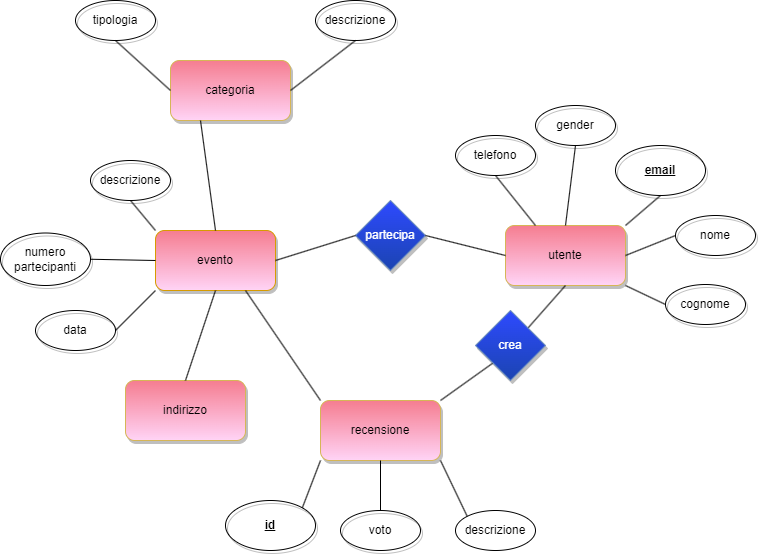

The diagram above was exported from draw.io. Its source (the exported page's mxGraphModel, read from the mxfile embedded in the PNG):
<mxGraphModel dx="1050" dy="573" grid="1" gridSize="10" guides="1" tooltips="1" connect="1" arrows="1" fold="1" page="1" pageScale="1" pageWidth="1169" pageHeight="827" math="0" shadow="0">
  <root>
    <mxCell id="0" />
    <mxCell id="1" parent="0" />
    <mxCell id="4f2gHfVaER87bsuQghmN-1" value="utente" style="rounded=1;whiteSpace=wrap;html=1;fillColor=#F57D90;strokeColor=#d6b656;shadow=1;gradientColor=#FFD4F6;" parent="1" vertex="1">
      <mxGeometry x="720" y="355" width="120" height="60" as="geometry" />
    </mxCell>
    <mxCell id="4f2gHfVaER87bsuQghmN-2" value="evento" style="rounded=1;whiteSpace=wrap;html=1;fillColor=#F57D90;strokeColor=#d79b00;shadow=1;glass=0;gradientColor=#FFD4F6;" parent="1" vertex="1">
      <mxGeometry x="370" y="360" width="120" height="60" as="geometry" />
    </mxCell>
    <mxCell id="4f2gHfVaER87bsuQghmN-3" value="recensione" style="rounded=1;whiteSpace=wrap;html=1;fillColor=#F57D90;strokeColor=#d6b656;shadow=1;gradientColor=#FFD4F6;" parent="1" vertex="1">
      <mxGeometry x="535" y="530" width="120" height="60" as="geometry" />
    </mxCell>
    <mxCell id="4f2gHfVaER87bsuQghmN-6" value="indirizzo" style="rounded=1;whiteSpace=wrap;html=1;fillColor=#F57D90;strokeColor=#d6b656;shadow=1;gradientColor=#FFD4F6;" parent="1" vertex="1">
      <mxGeometry x="340" y="510" width="120" height="60" as="geometry" />
    </mxCell>
    <mxCell id="4f2gHfVaER87bsuQghmN-7" value="categoria" style="rounded=1;whiteSpace=wrap;html=1;fillColor=#F57D90;strokeColor=#d6b656;shadow=1;gradientColor=#FFD4F6;" parent="1" vertex="1">
      <mxGeometry x="385" y="190" width="120" height="60" as="geometry" />
    </mxCell>
    <mxCell id="4f2gHfVaER87bsuQghmN-35" value="&lt;font color=&quot;#ffffff&quot;&gt;partecipa&lt;/font&gt;" style="rhombus;whiteSpace=wrap;html=1;fillColor=#1b44b1;strokeColor=#6c8ebf;shadow=1;gradientColor=#2E4AFF;gradientDirection=north;" parent="1" vertex="1">
      <mxGeometry x="570" y="330" width="70" height="70" as="geometry" />
    </mxCell>
    <mxCell id="4f2gHfVaER87bsuQghmN-40" value="descrizione" style="ellipse;whiteSpace=wrap;html=1;fillColor=none;gradientColor=none;shadow=1;" parent="1" vertex="1">
      <mxGeometry x="305" y="290" width="80" height="40" as="geometry" />
    </mxCell>
    <mxCell id="4f2gHfVaER87bsuQghmN-44" value="data" style="ellipse;whiteSpace=wrap;html=1;fillColor=none;gradientColor=none;shadow=1;" parent="1" vertex="1">
      <mxGeometry x="250" y="440" width="80" height="40" as="geometry" />
    </mxCell>
    <mxCell id="4f2gHfVaER87bsuQghmN-45" value="numero partecipanti" style="ellipse;whiteSpace=wrap;html=1;fillColor=none;gradientColor=none;shadow=1;" parent="1" vertex="1">
      <mxGeometry x="215" y="362.5" width="90" height="52.5" as="geometry" />
    </mxCell>
    <mxCell id="4f2gHfVaER87bsuQghmN-48" value="" style="endArrow=none;html=1;rounded=0;entryX=0;entryY=1;entryDx=0;entryDy=0;exitX=1;exitY=0.5;exitDx=0;exitDy=0;" parent="1" source="4f2gHfVaER87bsuQghmN-44" target="4f2gHfVaER87bsuQghmN-2" edge="1">
      <mxGeometry width="50" height="50" relative="1" as="geometry">
        <mxPoint x="340" y="435" as="sourcePoint" />
        <mxPoint x="390" y="385" as="targetPoint" />
      </mxGeometry>
    </mxCell>
    <mxCell id="4f2gHfVaER87bsuQghmN-53" value="" style="endArrow=none;html=1;rounded=0;entryX=0.5;entryY=1;entryDx=0;entryDy=0;exitX=0;exitY=0;exitDx=0;exitDy=0;" parent="1" source="4f2gHfVaER87bsuQghmN-2" target="4f2gHfVaER87bsuQghmN-40" edge="1">
      <mxGeometry width="50" height="50" relative="1" as="geometry">
        <mxPoint x="440" y="485" as="sourcePoint" />
        <mxPoint x="410" y="445" as="targetPoint" />
      </mxGeometry>
    </mxCell>
    <mxCell id="4f2gHfVaER87bsuQghmN-56" value="" style="endArrow=none;html=1;rounded=0;entryX=0;entryY=0.5;entryDx=0;entryDy=0;exitX=1;exitY=0.5;exitDx=0;exitDy=0;" parent="1" source="4f2gHfVaER87bsuQghmN-35" target="4f2gHfVaER87bsuQghmN-1" edge="1">
      <mxGeometry width="50" height="50" relative="1" as="geometry">
        <mxPoint x="550" y="405" as="sourcePoint" />
        <mxPoint x="600" y="355" as="targetPoint" />
      </mxGeometry>
    </mxCell>
    <mxCell id="4f2gHfVaER87bsuQghmN-57" value="" style="endArrow=none;html=1;rounded=0;entryX=0;entryY=0.5;entryDx=0;entryDy=0;exitX=1;exitY=0.5;exitDx=0;exitDy=0;" parent="1" source="4f2gHfVaER87bsuQghmN-2" target="4f2gHfVaER87bsuQghmN-35" edge="1">
      <mxGeometry width="50" height="50" relative="1" as="geometry">
        <mxPoint x="635" y="380" as="sourcePoint" />
        <mxPoint x="750" y="380" as="targetPoint" />
      </mxGeometry>
    </mxCell>
    <mxCell id="4f2gHfVaER87bsuQghmN-58" value="&lt;b&gt;&lt;u&gt;email&lt;br&gt;&lt;/u&gt;&lt;/b&gt;" style="ellipse;whiteSpace=wrap;html=1;fillColor=none;shadow=1;" parent="1" vertex="1">
      <mxGeometry x="830" y="275" width="90" height="50" as="geometry" />
    </mxCell>
    <mxCell id="4f2gHfVaER87bsuQghmN-59" value="telefono" style="ellipse;whiteSpace=wrap;html=1;fillColor=none;shadow=1;" parent="1" vertex="1">
      <mxGeometry x="670" y="265" width="80" height="40" as="geometry" />
    </mxCell>
    <mxCell id="4f2gHfVaER87bsuQghmN-61" value="cognome" style="ellipse;whiteSpace=wrap;html=1;fillColor=none;shadow=1;" parent="1" vertex="1">
      <mxGeometry x="880" y="414" width="80" height="40" as="geometry" />
    </mxCell>
    <mxCell id="4f2gHfVaER87bsuQghmN-62" value="" style="endArrow=none;html=1;rounded=0;entryX=0.5;entryY=1;entryDx=0;entryDy=0;exitX=1;exitY=0;exitDx=0;exitDy=0;" parent="1" source="4f2gHfVaER87bsuQghmN-1" target="4f2gHfVaER87bsuQghmN-58" edge="1">
      <mxGeometry width="50" height="50" relative="1" as="geometry">
        <mxPoint x="730" y="390" as="sourcePoint" />
        <mxPoint x="780" y="340" as="targetPoint" />
      </mxGeometry>
    </mxCell>
    <mxCell id="4f2gHfVaER87bsuQghmN-63" value="" style="endArrow=none;html=1;rounded=0;entryX=0.5;entryY=1;entryDx=0;entryDy=0;exitX=0.25;exitY=0;exitDx=0;exitDy=0;" parent="1" source="4f2gHfVaER87bsuQghmN-1" target="4f2gHfVaER87bsuQghmN-59" edge="1">
      <mxGeometry width="50" height="50" relative="1" as="geometry">
        <mxPoint x="730" y="390" as="sourcePoint" />
        <mxPoint x="780" y="340" as="targetPoint" />
      </mxGeometry>
    </mxCell>
    <mxCell id="4f2gHfVaER87bsuQghmN-66" value="" style="endArrow=none;html=1;rounded=0;entryX=1;entryY=1;entryDx=0;entryDy=0;exitX=0;exitY=0.5;exitDx=0;exitDy=0;" parent="1" source="4f2gHfVaER87bsuQghmN-61" target="4f2gHfVaER87bsuQghmN-1" edge="1">
      <mxGeometry width="50" height="50" relative="1" as="geometry">
        <mxPoint x="730" y="390" as="sourcePoint" />
        <mxPoint x="780" y="340" as="targetPoint" />
      </mxGeometry>
    </mxCell>
    <mxCell id="4f2gHfVaER87bsuQghmN-67" value="" style="endArrow=none;html=1;rounded=0;entryX=0.5;entryY=1;entryDx=0;entryDy=0;exitX=0.5;exitY=0;exitDx=0;exitDy=0;" parent="1" source="4f2gHfVaER87bsuQghmN-1" target="4f2gHfVaER87bsuQghmN-99" edge="1">
      <mxGeometry width="50" height="50" relative="1" as="geometry">
        <mxPoint x="730" y="395" as="sourcePoint" />
        <mxPoint x="770" y="225" as="targetPoint" />
      </mxGeometry>
    </mxCell>
    <mxCell id="4f2gHfVaER87bsuQghmN-74" value="tipologia" style="ellipse;whiteSpace=wrap;html=1;fillColor=none;gradientColor=none;shadow=1;" parent="1" vertex="1">
      <mxGeometry x="290" y="130" width="80" height="40" as="geometry" />
    </mxCell>
    <mxCell id="4f2gHfVaER87bsuQghmN-76" value="descrizione" style="ellipse;whiteSpace=wrap;html=1;fillColor=none;gradientColor=none;shadow=1;" parent="1" vertex="1">
      <mxGeometry x="530" y="130" width="80" height="40" as="geometry" />
    </mxCell>
    <mxCell id="4f2gHfVaER87bsuQghmN-80" value="" style="endArrow=none;html=1;rounded=0;entryX=0.5;entryY=1;entryDx=0;entryDy=0;exitX=0;exitY=0.5;exitDx=0;exitDy=0;" parent="1" source="4f2gHfVaER87bsuQghmN-7" target="4f2gHfVaER87bsuQghmN-74" edge="1">
      <mxGeometry width="50" height="50" relative="1" as="geometry">
        <mxPoint x="520" y="145" as="sourcePoint" />
        <mxPoint x="495" y="115" as="targetPoint" />
      </mxGeometry>
    </mxCell>
    <mxCell id="4f2gHfVaER87bsuQghmN-81" value="" style="endArrow=none;html=1;rounded=0;entryX=0.5;entryY=1;entryDx=0;entryDy=0;exitX=1;exitY=0.5;exitDx=0;exitDy=0;" parent="1" source="4f2gHfVaER87bsuQghmN-7" target="4f2gHfVaER87bsuQghmN-76" edge="1">
      <mxGeometry width="50" height="50" relative="1" as="geometry">
        <mxPoint x="530" y="155" as="sourcePoint" />
        <mxPoint x="505" y="125" as="targetPoint" />
      </mxGeometry>
    </mxCell>
    <mxCell id="4f2gHfVaER87bsuQghmN-82" value="" style="endArrow=none;html=1;rounded=0;entryX=0.75;entryY=1;entryDx=0;entryDy=0;exitX=0;exitY=0;exitDx=0;exitDy=0;" parent="1" source="4f2gHfVaER87bsuQghmN-3" target="4f2gHfVaER87bsuQghmN-2" edge="1">
      <mxGeometry width="50" height="50" relative="1" as="geometry">
        <mxPoint x="730" y="475" as="sourcePoint" />
        <mxPoint x="780" y="425" as="targetPoint" />
      </mxGeometry>
    </mxCell>
    <mxCell id="4f2gHfVaER87bsuQghmN-85" value="" style="endArrow=none;html=1;rounded=0;entryX=0.5;entryY=1;entryDx=0;entryDy=0;exitX=1;exitY=0;exitDx=0;exitDy=0;" parent="1" source="4f2gHfVaER87bsuQghmN-105" target="4f2gHfVaER87bsuQghmN-1" edge="1">
      <mxGeometry width="50" height="50" relative="1" as="geometry">
        <mxPoint x="540" y="569" as="sourcePoint" />
        <mxPoint x="390" y="425" as="targetPoint" />
      </mxGeometry>
    </mxCell>
    <mxCell id="4f2gHfVaER87bsuQghmN-86" value="&lt;b&gt;&lt;u&gt;id&lt;/u&gt;&lt;/b&gt;" style="ellipse;whiteSpace=wrap;html=1;fillColor=none;gradientColor=#FED287;strokeColor=default;shadow=1;" parent="1" vertex="1">
      <mxGeometry x="440" y="630" width="90" height="50" as="geometry" />
    </mxCell>
    <mxCell id="4f2gHfVaER87bsuQghmN-88" value="voto" style="ellipse;whiteSpace=wrap;html=1;fillColor=none;gradientColor=none;shadow=1;" parent="1" vertex="1">
      <mxGeometry x="555" y="640" width="80" height="40" as="geometry" />
    </mxCell>
    <mxCell id="4f2gHfVaER87bsuQghmN-89" value="descrizione" style="ellipse;whiteSpace=wrap;html=1;fillColor=none;strokeColor=default;gradientColor=none;" parent="1" vertex="1">
      <mxGeometry x="670" y="640" width="80" height="40" as="geometry" />
    </mxCell>
    <mxCell id="4f2gHfVaER87bsuQghmN-90" value="" style="endArrow=none;html=1;rounded=0;entryX=0;entryY=1;entryDx=0;entryDy=0;exitX=1;exitY=0;exitDx=0;exitDy=0;" parent="1" source="4f2gHfVaER87bsuQghmN-86" target="4f2gHfVaER87bsuQghmN-3" edge="1">
      <mxGeometry width="50" height="50" relative="1" as="geometry">
        <mxPoint x="430" y="615" as="sourcePoint" />
        <mxPoint x="480" y="565" as="targetPoint" />
      </mxGeometry>
    </mxCell>
    <mxCell id="4f2gHfVaER87bsuQghmN-95" value="" style="endArrow=none;html=1;rounded=0;entryX=0.5;entryY=1;entryDx=0;entryDy=0;exitX=0.5;exitY=0;exitDx=0;exitDy=0;" parent="1" source="4f2gHfVaER87bsuQghmN-88" target="4f2gHfVaER87bsuQghmN-3" edge="1">
      <mxGeometry width="50" height="50" relative="1" as="geometry">
        <mxPoint x="510" y="639" as="sourcePoint" />
        <mxPoint x="560" y="609" as="targetPoint" />
      </mxGeometry>
    </mxCell>
    <mxCell id="4f2gHfVaER87bsuQghmN-96" value="" style="endArrow=none;html=1;rounded=0;entryX=1;entryY=1;entryDx=0;entryDy=0;exitX=0;exitY=0;exitDx=0;exitDy=0;" parent="1" source="4f2gHfVaER87bsuQghmN-89" target="4f2gHfVaER87bsuQghmN-3" edge="1">
      <mxGeometry width="50" height="50" relative="1" as="geometry">
        <mxPoint x="520" y="649" as="sourcePoint" />
        <mxPoint x="570" y="619" as="targetPoint" />
      </mxGeometry>
    </mxCell>
    <mxCell id="4f2gHfVaER87bsuQghmN-97" value="" style="endArrow=none;html=1;rounded=0;exitX=0.5;exitY=0;exitDx=0;exitDy=0;" parent="1" source="4f2gHfVaER87bsuQghmN-6" edge="1">
      <mxGeometry width="50" height="50" relative="1" as="geometry">
        <mxPoint x="320" y="525" as="sourcePoint" />
        <mxPoint x="430" y="420" as="targetPoint" />
      </mxGeometry>
    </mxCell>
    <mxCell id="4f2gHfVaER87bsuQghmN-99" value="gender" style="ellipse;whiteSpace=wrap;html=1;fillColor=none;shadow=1;" parent="1" vertex="1">
      <mxGeometry x="750" y="235" width="80" height="40" as="geometry" />
    </mxCell>
    <mxCell id="4f2gHfVaER87bsuQghmN-101" value="" style="endArrow=none;html=1;rounded=0;entryX=0.5;entryY=0;entryDx=0;entryDy=0;exitX=0.25;exitY=1;exitDx=0;exitDy=0;" parent="1" source="4f2gHfVaER87bsuQghmN-7" target="4f2gHfVaER87bsuQghmN-2" edge="1">
      <mxGeometry width="50" height="50" relative="1" as="geometry">
        <mxPoint x="580" y="205" as="sourcePoint" />
        <mxPoint x="645" y="235" as="targetPoint" />
      </mxGeometry>
    </mxCell>
    <mxCell id="4f2gHfVaER87bsuQghmN-103" value="nome" style="ellipse;whiteSpace=wrap;html=1;fillColor=none;shadow=1;" parent="1" vertex="1">
      <mxGeometry x="890" y="345" width="80" height="40" as="geometry" />
    </mxCell>
    <mxCell id="4f2gHfVaER87bsuQghmN-104" value="" style="endArrow=none;html=1;rounded=0;entryX=1;entryY=0.5;entryDx=0;entryDy=0;exitX=0;exitY=0.5;exitDx=0;exitDy=0;" parent="1" source="4f2gHfVaER87bsuQghmN-103" target="4f2gHfVaER87bsuQghmN-1" edge="1">
      <mxGeometry width="50" height="50" relative="1" as="geometry">
        <mxPoint x="670" y="435" as="sourcePoint" />
        <mxPoint x="730" y="415" as="targetPoint" />
      </mxGeometry>
    </mxCell>
    <mxCell id="4f2gHfVaER87bsuQghmN-106" value="" style="endArrow=none;html=1;rounded=0;entryX=0;entryY=1;entryDx=0;entryDy=0;exitX=1;exitY=0;exitDx=0;exitDy=0;" parent="1" source="4f2gHfVaER87bsuQghmN-3" target="4f2gHfVaER87bsuQghmN-105" edge="1">
      <mxGeometry width="50" height="50" relative="1" as="geometry">
        <mxPoint x="670" y="540" as="sourcePoint" />
        <mxPoint x="780" y="420" as="targetPoint" />
      </mxGeometry>
    </mxCell>
    <mxCell id="4f2gHfVaER87bsuQghmN-105" value="&lt;font color=&quot;#ffffff&quot;&gt;crea&lt;/font&gt;" style="rhombus;whiteSpace=wrap;html=1;fillColor=#1B44B1;strokeColor=#6c8ebf;shadow=1;rounded=0;gradientColor=#2E4AFF;gradientDirection=north;" parent="1" vertex="1">
      <mxGeometry x="690" y="440" width="70" height="70" as="geometry" />
    </mxCell>
    <mxCell id="4f2gHfVaER87bsuQghmN-110" value="" style="endArrow=none;html=1;rounded=0;entryX=1;entryY=0.5;entryDx=0;entryDy=0;exitX=0;exitY=0.5;exitDx=0;exitDy=0;" parent="1" source="4f2gHfVaER87bsuQghmN-2" target="4f2gHfVaER87bsuQghmN-45" edge="1">
      <mxGeometry width="50" height="50" relative="1" as="geometry">
        <mxPoint x="360" y="370" as="sourcePoint" />
        <mxPoint x="310" y="340" as="targetPoint" />
      </mxGeometry>
    </mxCell>
  </root>
</mxGraphModel>